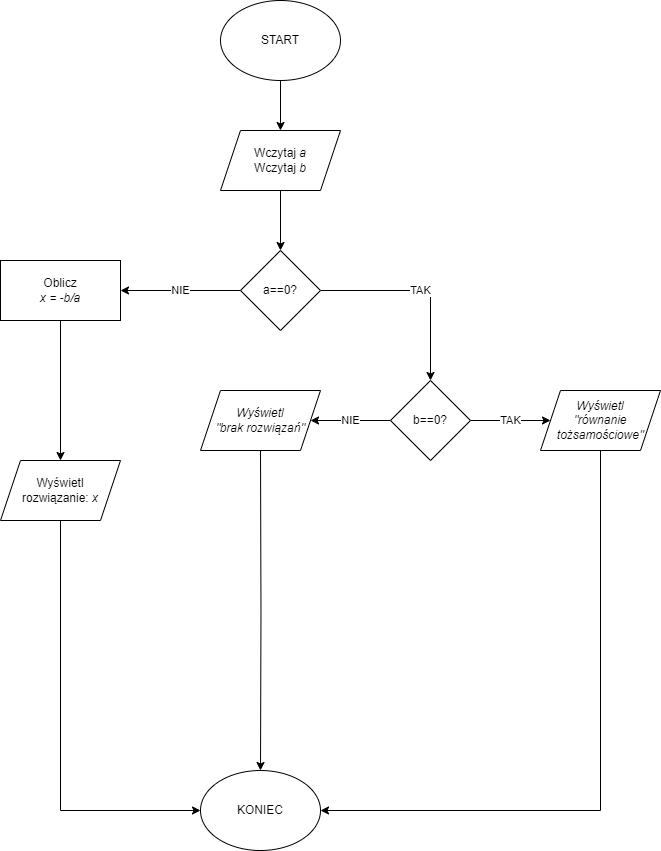

The diagram above was exported from draw.io. Its source (the exported page's mxGraphModel, read from the mxfile embedded in the PNG):
<mxGraphModel dx="850" dy="786" grid="1" gridSize="10" guides="1" tooltips="1" connect="1" arrows="1" fold="1" page="1" pageScale="1" pageWidth="827" pageHeight="1169" math="0" shadow="0">
  <root>
    <mxCell id="WIyWlLk6GJQsqaUBKTNV-0" />
    <mxCell id="WIyWlLk6GJQsqaUBKTNV-1" parent="WIyWlLk6GJQsqaUBKTNV-0" />
    <mxCell id="F8nUbJzlrMzqnvHc7lrZ-2" style="edgeStyle=orthogonalEdgeStyle;rounded=0;orthogonalLoop=1;jettySize=auto;html=1;exitX=0.5;exitY=1;exitDx=0;exitDy=0;entryX=0.5;entryY=0;entryDx=0;entryDy=0;" edge="1" parent="WIyWlLk6GJQsqaUBKTNV-1" source="F8nUbJzlrMzqnvHc7lrZ-0" target="F8nUbJzlrMzqnvHc7lrZ-1">
      <mxGeometry relative="1" as="geometry" />
    </mxCell>
    <mxCell id="F8nUbJzlrMzqnvHc7lrZ-0" value="START" style="ellipse;whiteSpace=wrap;html=1;" vertex="1" parent="WIyWlLk6GJQsqaUBKTNV-1">
      <mxGeometry x="310" y="60" width="120" height="80" as="geometry" />
    </mxCell>
    <mxCell id="F8nUbJzlrMzqnvHc7lrZ-4" style="edgeStyle=orthogonalEdgeStyle;rounded=0;orthogonalLoop=1;jettySize=auto;html=1;exitX=0.5;exitY=1;exitDx=0;exitDy=0;entryX=0.5;entryY=0;entryDx=0;entryDy=0;" edge="1" parent="WIyWlLk6GJQsqaUBKTNV-1" source="F8nUbJzlrMzqnvHc7lrZ-1" target="F8nUbJzlrMzqnvHc7lrZ-3">
      <mxGeometry relative="1" as="geometry" />
    </mxCell>
    <mxCell id="F8nUbJzlrMzqnvHc7lrZ-1" value="Wczytaj &lt;i&gt;a&lt;/i&gt;&lt;div&gt;Wczytaj &lt;i&gt;b&lt;/i&gt;&lt;/div&gt;" style="shape=parallelogram;perimeter=parallelogramPerimeter;whiteSpace=wrap;html=1;fixedSize=1;" vertex="1" parent="WIyWlLk6GJQsqaUBKTNV-1">
      <mxGeometry x="310" y="190" width="120" height="60" as="geometry" />
    </mxCell>
    <mxCell id="F8nUbJzlrMzqnvHc7lrZ-7" value="TAK" style="edgeStyle=orthogonalEdgeStyle;rounded=0;orthogonalLoop=1;jettySize=auto;html=1;exitX=1;exitY=0.5;exitDx=0;exitDy=0;entryX=0.5;entryY=0;entryDx=0;entryDy=0;" edge="1" parent="WIyWlLk6GJQsqaUBKTNV-1" source="F8nUbJzlrMzqnvHc7lrZ-3" target="F8nUbJzlrMzqnvHc7lrZ-6">
      <mxGeometry relative="1" as="geometry" />
    </mxCell>
    <mxCell id="F8nUbJzlrMzqnvHc7lrZ-18" value="NIE" style="edgeStyle=orthogonalEdgeStyle;rounded=0;orthogonalLoop=1;jettySize=auto;html=1;exitX=0;exitY=0.5;exitDx=0;exitDy=0;entryX=1;entryY=0.5;entryDx=0;entryDy=0;" edge="1" parent="WIyWlLk6GJQsqaUBKTNV-1" source="F8nUbJzlrMzqnvHc7lrZ-3" target="F8nUbJzlrMzqnvHc7lrZ-17">
      <mxGeometry relative="1" as="geometry" />
    </mxCell>
    <mxCell id="F8nUbJzlrMzqnvHc7lrZ-3" value="a==0?" style="rhombus;whiteSpace=wrap;html=1;" vertex="1" parent="WIyWlLk6GJQsqaUBKTNV-1">
      <mxGeometry x="330" y="310" width="80" height="80" as="geometry" />
    </mxCell>
    <mxCell id="F8nUbJzlrMzqnvHc7lrZ-10" value="TAK" style="edgeStyle=orthogonalEdgeStyle;rounded=0;orthogonalLoop=1;jettySize=auto;html=1;exitX=1;exitY=0.5;exitDx=0;exitDy=0;entryX=0;entryY=0.5;entryDx=0;entryDy=0;" edge="1" parent="WIyWlLk6GJQsqaUBKTNV-1" source="F8nUbJzlrMzqnvHc7lrZ-6" target="F8nUbJzlrMzqnvHc7lrZ-22">
      <mxGeometry relative="1" as="geometry">
        <mxPoint x="620" y="480" as="targetPoint" />
      </mxGeometry>
    </mxCell>
    <mxCell id="F8nUbJzlrMzqnvHc7lrZ-15" value="NIE" style="edgeStyle=orthogonalEdgeStyle;rounded=0;orthogonalLoop=1;jettySize=auto;html=1;exitX=0;exitY=0.5;exitDx=0;exitDy=0;entryX=1;entryY=0.5;entryDx=0;entryDy=0;" edge="1" parent="WIyWlLk6GJQsqaUBKTNV-1" source="F8nUbJzlrMzqnvHc7lrZ-6" target="F8nUbJzlrMzqnvHc7lrZ-21">
      <mxGeometry relative="1" as="geometry">
        <mxPoint x="410" y="480" as="targetPoint" />
      </mxGeometry>
    </mxCell>
    <mxCell id="F8nUbJzlrMzqnvHc7lrZ-6" value="b==0?" style="rhombus;whiteSpace=wrap;html=1;" vertex="1" parent="WIyWlLk6GJQsqaUBKTNV-1">
      <mxGeometry x="480" y="440" width="80" height="80" as="geometry" />
    </mxCell>
    <mxCell id="F8nUbJzlrMzqnvHc7lrZ-11" value="KONIEC" style="ellipse;whiteSpace=wrap;html=1;" vertex="1" parent="WIyWlLk6GJQsqaUBKTNV-1">
      <mxGeometry x="290" y="830" width="120" height="80" as="geometry" />
    </mxCell>
    <mxCell id="F8nUbJzlrMzqnvHc7lrZ-16" style="edgeStyle=orthogonalEdgeStyle;rounded=0;orthogonalLoop=1;jettySize=auto;html=1;exitX=0.5;exitY=1;exitDx=0;exitDy=0;entryX=0.5;entryY=0;entryDx=0;entryDy=0;" edge="1" parent="WIyWlLk6GJQsqaUBKTNV-1" target="F8nUbJzlrMzqnvHc7lrZ-11">
      <mxGeometry relative="1" as="geometry">
        <mxPoint x="350" y="510" as="sourcePoint" />
      </mxGeometry>
    </mxCell>
    <mxCell id="F8nUbJzlrMzqnvHc7lrZ-19" style="edgeStyle=orthogonalEdgeStyle;rounded=0;orthogonalLoop=1;jettySize=auto;html=1;exitX=0.5;exitY=1;exitDx=0;exitDy=0;entryX=0.5;entryY=0;entryDx=0;entryDy=0;" edge="1" parent="WIyWlLk6GJQsqaUBKTNV-1" source="F8nUbJzlrMzqnvHc7lrZ-17" target="F8nUbJzlrMzqnvHc7lrZ-24">
      <mxGeometry relative="1" as="geometry">
        <mxPoint x="150" y="480" as="targetPoint" />
      </mxGeometry>
    </mxCell>
    <mxCell id="F8nUbJzlrMzqnvHc7lrZ-17" value="Oblicz&lt;br&gt;&lt;i&gt;x = -b/a&lt;/i&gt;" style="rounded=0;whiteSpace=wrap;html=1;" vertex="1" parent="WIyWlLk6GJQsqaUBKTNV-1">
      <mxGeometry x="90" y="320" width="120" height="60" as="geometry" />
    </mxCell>
    <mxCell id="F8nUbJzlrMzqnvHc7lrZ-21" value="&lt;i&gt;Wyświetl&lt;br&gt;&quot;brak rozwiązań&quot;&lt;/i&gt;" style="shape=parallelogram;perimeter=parallelogramPerimeter;whiteSpace=wrap;html=1;fixedSize=1;" vertex="1" parent="WIyWlLk6GJQsqaUBKTNV-1">
      <mxGeometry x="290" y="450" width="120" height="60" as="geometry" />
    </mxCell>
    <mxCell id="F8nUbJzlrMzqnvHc7lrZ-23" style="edgeStyle=orthogonalEdgeStyle;rounded=0;orthogonalLoop=1;jettySize=auto;html=1;exitX=0.5;exitY=1;exitDx=0;exitDy=0;entryX=1;entryY=0.5;entryDx=0;entryDy=0;" edge="1" parent="WIyWlLk6GJQsqaUBKTNV-1" source="F8nUbJzlrMzqnvHc7lrZ-22" target="F8nUbJzlrMzqnvHc7lrZ-11">
      <mxGeometry relative="1" as="geometry" />
    </mxCell>
    <mxCell id="F8nUbJzlrMzqnvHc7lrZ-22" value="&lt;i&gt;Wyświetl&lt;br&gt;&quot;równanie tożsamościowe&quot;&lt;/i&gt;" style="shape=parallelogram;perimeter=parallelogramPerimeter;whiteSpace=wrap;html=1;fixedSize=1;" vertex="1" parent="WIyWlLk6GJQsqaUBKTNV-1">
      <mxGeometry x="630" y="450" width="120" height="60" as="geometry" />
    </mxCell>
    <mxCell id="F8nUbJzlrMzqnvHc7lrZ-25" style="edgeStyle=orthogonalEdgeStyle;rounded=0;orthogonalLoop=1;jettySize=auto;html=1;exitX=0.5;exitY=1;exitDx=0;exitDy=0;entryX=0;entryY=0.5;entryDx=0;entryDy=0;" edge="1" parent="WIyWlLk6GJQsqaUBKTNV-1" source="F8nUbJzlrMzqnvHc7lrZ-24" target="F8nUbJzlrMzqnvHc7lrZ-11">
      <mxGeometry relative="1" as="geometry" />
    </mxCell>
    <mxCell id="F8nUbJzlrMzqnvHc7lrZ-24" value="Wyświetl&lt;br&gt;rozwiązanie: &lt;i&gt;x&lt;/i&gt;" style="shape=parallelogram;perimeter=parallelogramPerimeter;whiteSpace=wrap;html=1;fixedSize=1;" vertex="1" parent="WIyWlLk6GJQsqaUBKTNV-1">
      <mxGeometry x="90" y="520" width="120" height="60" as="geometry" />
    </mxCell>
  </root>
</mxGraphModel>